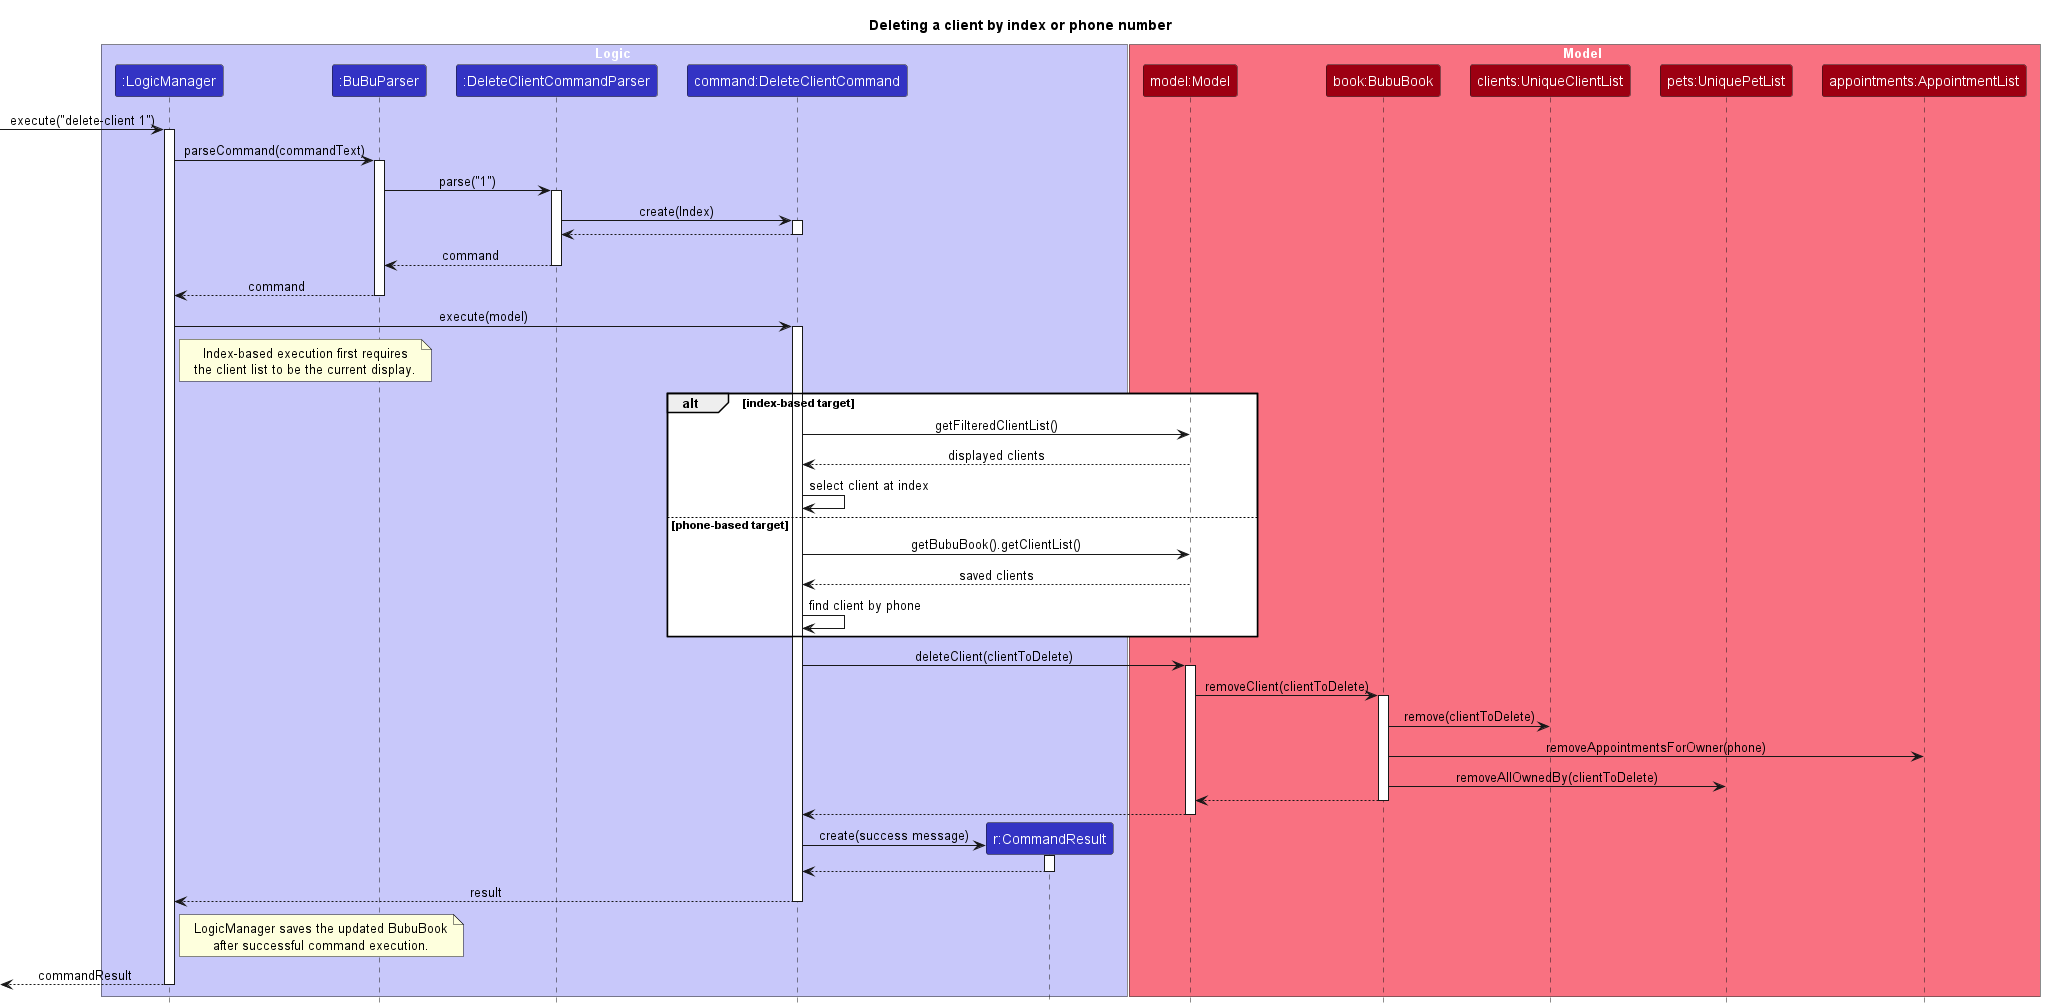

The diagram above was rendered by PlantUML. Its source (embedded in the PNG):
@startuml
!include style.puml
skinparam ArrowFontStyle plain
title Deleting a client by index or phone number

box Logic LOGIC_COLOR_T1
participant ":LogicManager" as LogicManager LOGIC_COLOR
participant ":BuBuParser" as BuBuParser LOGIC_COLOR
participant ":DeleteClientCommandParser" as DeleteClientCommandParser LOGIC_COLOR
participant "command:DeleteClientCommand" as DeleteClientCommand LOGIC_COLOR
participant "r:CommandResult" as CommandResult LOGIC_COLOR
end box

box Model MODEL_COLOR_T1
participant "model:Model" as Model MODEL_COLOR
participant "book:BubuBook" as BubuBook MODEL_COLOR
participant "clients:UniqueClientList" as UniqueClientList MODEL_COLOR
participant "pets:UniquePetList" as UniquePetList MODEL_COLOR
participant "appointments:AppointmentList" as AppointmentList MODEL_COLOR
end box

[-> LogicManager : execute("delete-client 1")
activate LogicManager

LogicManager -> BuBuParser : parseCommand(commandText)
activate BuBuParser
BuBuParser -> DeleteClientCommandParser : parse("1")
activate DeleteClientCommandParser
DeleteClientCommandParser -> DeleteClientCommand : create(Index)
activate DeleteClientCommand
DeleteClientCommand --> DeleteClientCommandParser
deactivate DeleteClientCommand
DeleteClientCommandParser --> BuBuParser : command
deactivate DeleteClientCommandParser
BuBuParser --> LogicManager : command
deactivate BuBuParser

LogicManager -> DeleteClientCommand : execute(model)
activate DeleteClientCommand
note right of LogicManager
  Index-based execution first requires
  the client list to be the current display.
end note
alt index-based target
    DeleteClientCommand -> Model : getFilteredClientList()
    Model --> DeleteClientCommand : displayed clients
    DeleteClientCommand -> DeleteClientCommand : select client at index
else phone-based target
    DeleteClientCommand -> Model : getBubuBook().getClientList()
    Model --> DeleteClientCommand : saved clients
    DeleteClientCommand -> DeleteClientCommand : find client by phone
end

DeleteClientCommand -> Model : deleteClient(clientToDelete)
activate Model
Model -> BubuBook : removeClient(clientToDelete)
activate BubuBook
BubuBook -> UniqueClientList : remove(clientToDelete)
BubuBook -> AppointmentList : removeAppointmentsForOwner(phone)
BubuBook -> UniquePetList : removeAllOwnedBy(clientToDelete)
BubuBook --> Model
deactivate BubuBook
Model --> DeleteClientCommand
deactivate Model

create CommandResult
DeleteClientCommand -> CommandResult : create(success message)
activate CommandResult
CommandResult --> DeleteClientCommand
deactivate CommandResult
DeleteClientCommand --> LogicManager : result
deactivate DeleteClientCommand

note right of LogicManager
  LogicManager saves the updated BubuBook
  after successful command execution.
end note

[<--LogicManager : commandResult
deactivate LogicManager
@enduml